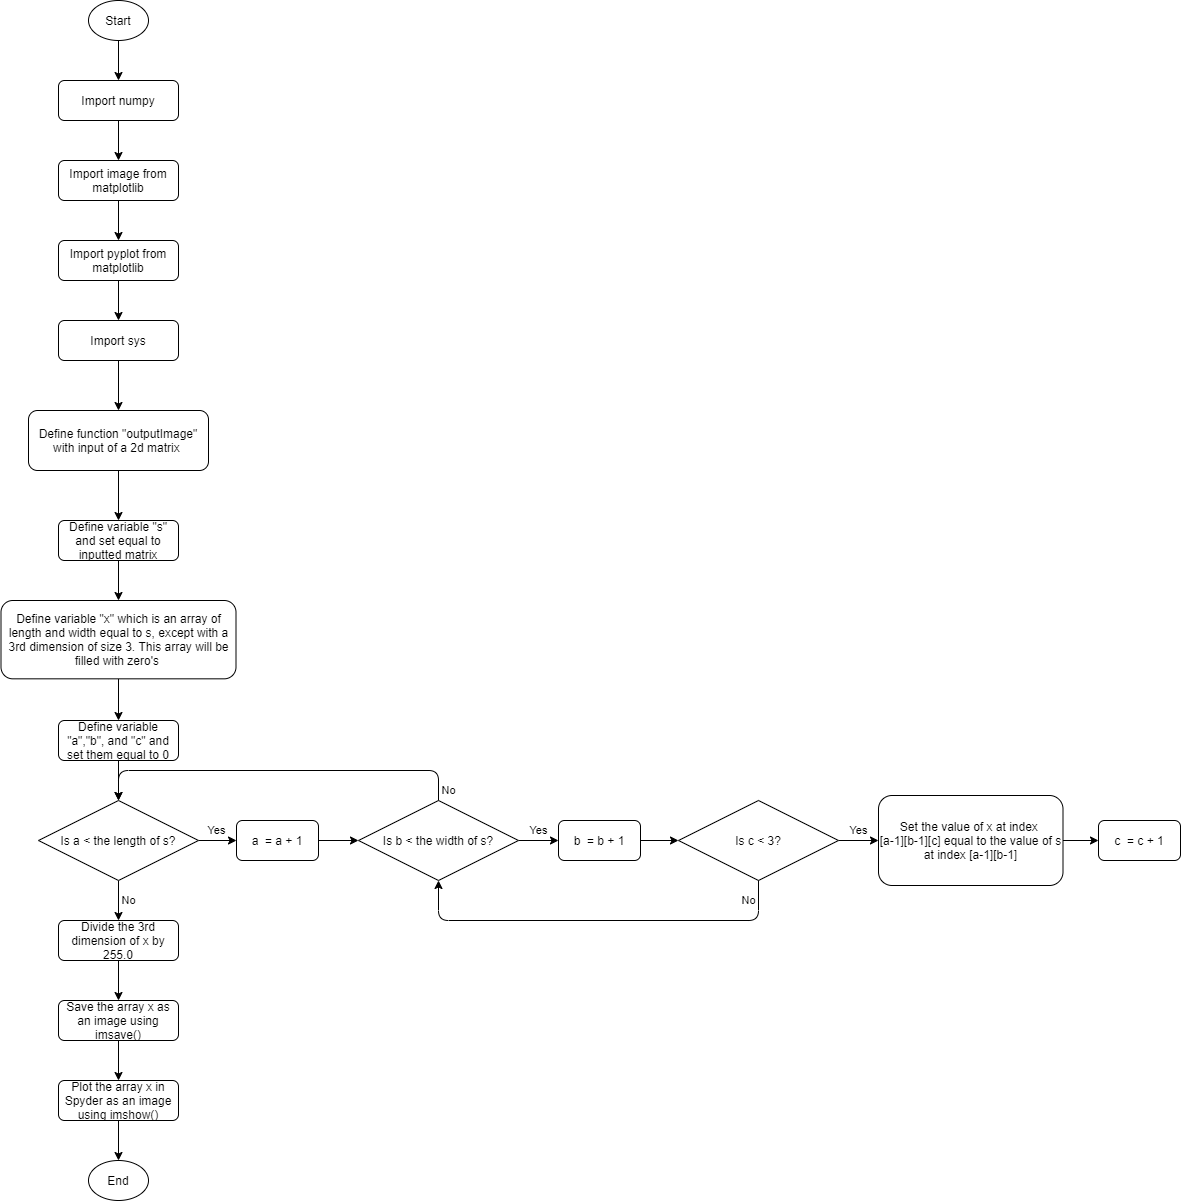

The diagram above was exported from draw.io. Its source (the exported page's mxGraphModel, read from the mxfile embedded in the PNG):
<mxGraphModel dx="1264" dy="592" grid="1" gridSize="10" guides="1" tooltips="1" connect="1" arrows="1" fold="1" page="1" pageScale="1" pageWidth="850" pageHeight="1100" math="0" shadow="0">
  <root>
    <mxCell id="0" />
    <mxCell id="1" parent="0" />
    <mxCell id="9Y7NOR8NDUkNDcIUu2Yq-5" value="" style="edgeStyle=orthogonalEdgeStyle;rounded=0;orthogonalLoop=1;jettySize=auto;html=1;" parent="1" source="9Y7NOR8NDUkNDcIUu2Yq-1" target="9Y7NOR8NDUkNDcIUu2Yq-2" edge="1">
      <mxGeometry relative="1" as="geometry" />
    </mxCell>
    <mxCell id="9Y7NOR8NDUkNDcIUu2Yq-1" value="Start" style="ellipse;whiteSpace=wrap;html=1;" parent="1" vertex="1">
      <mxGeometry x="210" y="120" width="60" height="40" as="geometry" />
    </mxCell>
    <mxCell id="9Y7NOR8NDUkNDcIUu2Yq-6" value="" style="edgeStyle=orthogonalEdgeStyle;rounded=0;orthogonalLoop=1;jettySize=auto;html=1;" parent="1" source="9Y7NOR8NDUkNDcIUu2Yq-2" target="9Y7NOR8NDUkNDcIUu2Yq-3" edge="1">
      <mxGeometry relative="1" as="geometry" />
    </mxCell>
    <mxCell id="9Y7NOR8NDUkNDcIUu2Yq-2" value="Import numpy" style="rounded=1;whiteSpace=wrap;html=1;" parent="1" vertex="1">
      <mxGeometry x="180" y="200" width="120" height="40" as="geometry" />
    </mxCell>
    <mxCell id="9Y7NOR8NDUkNDcIUu2Yq-7" value="" style="edgeStyle=orthogonalEdgeStyle;rounded=0;orthogonalLoop=1;jettySize=auto;html=1;" parent="1" source="9Y7NOR8NDUkNDcIUu2Yq-3" target="9Y7NOR8NDUkNDcIUu2Yq-4" edge="1">
      <mxGeometry relative="1" as="geometry" />
    </mxCell>
    <mxCell id="9Y7NOR8NDUkNDcIUu2Yq-3" value="Import image from matplotlib" style="rounded=1;whiteSpace=wrap;html=1;" parent="1" vertex="1">
      <mxGeometry x="180" y="280" width="120" height="40" as="geometry" />
    </mxCell>
    <mxCell id="9Y7NOR8NDUkNDcIUu2Yq-9" value="" style="edgeStyle=orthogonalEdgeStyle;rounded=0;orthogonalLoop=1;jettySize=auto;html=1;" parent="1" source="9Y7NOR8NDUkNDcIUu2Yq-4" target="9Y7NOR8NDUkNDcIUu2Yq-8" edge="1">
      <mxGeometry relative="1" as="geometry" />
    </mxCell>
    <mxCell id="9Y7NOR8NDUkNDcIUu2Yq-4" value="Import pyplot from matplotlib" style="rounded=1;whiteSpace=wrap;html=1;" parent="1" vertex="1">
      <mxGeometry x="180" y="360" width="120" height="40" as="geometry" />
    </mxCell>
    <mxCell id="9Y7NOR8NDUkNDcIUu2Yq-12" value="" style="edgeStyle=orthogonalEdgeStyle;rounded=0;orthogonalLoop=1;jettySize=auto;html=1;" parent="1" source="9Y7NOR8NDUkNDcIUu2Yq-8" target="9Y7NOR8NDUkNDcIUu2Yq-11" edge="1">
      <mxGeometry relative="1" as="geometry" />
    </mxCell>
    <mxCell id="9Y7NOR8NDUkNDcIUu2Yq-8" value="Import sys" style="rounded=1;whiteSpace=wrap;html=1;" parent="1" vertex="1">
      <mxGeometry x="180" y="440" width="120" height="40" as="geometry" />
    </mxCell>
    <mxCell id="9Y7NOR8NDUkNDcIUu2Yq-14" value="" style="edgeStyle=orthogonalEdgeStyle;rounded=0;orthogonalLoop=1;jettySize=auto;html=1;" parent="1" source="9Y7NOR8NDUkNDcIUu2Yq-11" edge="1">
      <mxGeometry relative="1" as="geometry">
        <mxPoint x="240" y="640" as="targetPoint" />
      </mxGeometry>
    </mxCell>
    <mxCell id="9Y7NOR8NDUkNDcIUu2Yq-11" value="Define function &quot;outputImage&quot; with input of a 2d matrix&amp;nbsp;" style="rounded=1;whiteSpace=wrap;html=1;" parent="1" vertex="1">
      <mxGeometry x="150" y="530" width="180" height="60" as="geometry" />
    </mxCell>
    <mxCell id="9Y7NOR8NDUkNDcIUu2Yq-29" value="End" style="ellipse;whiteSpace=wrap;html=1;" parent="1" vertex="1">
      <mxGeometry x="210" y="1280" width="60" height="40" as="geometry" />
    </mxCell>
    <mxCell id="XOPW2qaKUIwnKsMsQlMl-2" value="" style="edgeStyle=orthogonalEdgeStyle;rounded=0;orthogonalLoop=1;jettySize=auto;html=1;" parent="1" source="9Y7NOR8NDUkNDcIUu2Yq-34" target="XOPW2qaKUIwnKsMsQlMl-1" edge="1">
      <mxGeometry relative="1" as="geometry" />
    </mxCell>
    <mxCell id="9Y7NOR8NDUkNDcIUu2Yq-34" value="Define variable &quot;s&quot; and set equal to inputted matrix" style="rounded=1;whiteSpace=wrap;html=1;" parent="1" vertex="1">
      <mxGeometry x="180" y="640" width="120" height="40" as="geometry" />
    </mxCell>
    <mxCell id="9Y7NOR8NDUkNDcIUu2Yq-40" value="" style="edgeStyle=orthogonalEdgeStyle;rounded=0;orthogonalLoop=1;jettySize=auto;html=1;entryX=0.5;entryY=0;entryDx=0;entryDy=0;" parent="1" source="9Y7NOR8NDUkNDcIUu2Yq-35" target="9Y7NOR8NDUkNDcIUu2Yq-36" edge="1">
      <mxGeometry relative="1" as="geometry" />
    </mxCell>
    <mxCell id="9Y7NOR8NDUkNDcIUu2Yq-35" value="Divide the 3rd dimension of x by 255.0" style="rounded=1;whiteSpace=wrap;html=1;" parent="1" vertex="1">
      <mxGeometry x="180" y="1040" width="120" height="40" as="geometry" />
    </mxCell>
    <mxCell id="9Y7NOR8NDUkNDcIUu2Yq-41" value="" style="edgeStyle=orthogonalEdgeStyle;rounded=0;orthogonalLoop=1;jettySize=auto;html=1;" parent="1" source="9Y7NOR8NDUkNDcIUu2Yq-36" target="9Y7NOR8NDUkNDcIUu2Yq-37" edge="1">
      <mxGeometry relative="1" as="geometry" />
    </mxCell>
    <mxCell id="9Y7NOR8NDUkNDcIUu2Yq-36" value="Save the array x as an image using imsave()" style="rounded=1;whiteSpace=wrap;html=1;" parent="1" vertex="1">
      <mxGeometry x="180" y="1120" width="120" height="40" as="geometry" />
    </mxCell>
    <mxCell id="9Y7NOR8NDUkNDcIUu2Yq-42" value="" style="edgeStyle=orthogonalEdgeStyle;rounded=0;orthogonalLoop=1;jettySize=auto;html=1;" parent="1" source="9Y7NOR8NDUkNDcIUu2Yq-37" target="9Y7NOR8NDUkNDcIUu2Yq-29" edge="1">
      <mxGeometry relative="1" as="geometry" />
    </mxCell>
    <mxCell id="9Y7NOR8NDUkNDcIUu2Yq-37" value="Plot the array x in Spyder as an image using imshow()" style="rounded=1;whiteSpace=wrap;html=1;" parent="1" vertex="1">
      <mxGeometry x="180" y="1200" width="120" height="40" as="geometry" />
    </mxCell>
    <mxCell id="XOPW2qaKUIwnKsMsQlMl-4" value="" style="edgeStyle=orthogonalEdgeStyle;rounded=0;orthogonalLoop=1;jettySize=auto;html=1;" parent="1" source="XOPW2qaKUIwnKsMsQlMl-1" target="XOPW2qaKUIwnKsMsQlMl-3" edge="1">
      <mxGeometry relative="1" as="geometry" />
    </mxCell>
    <mxCell id="XOPW2qaKUIwnKsMsQlMl-1" value="Define variable &quot;x&quot; which is an array of length and width equal to s, except with a 3rd dimension of size 3. This array will be filled with zero's&amp;nbsp;" style="rounded=1;whiteSpace=wrap;html=1;" parent="1" vertex="1">
      <mxGeometry x="122.5" y="720" width="235" height="78.33" as="geometry" />
    </mxCell>
    <mxCell id="XOPW2qaKUIwnKsMsQlMl-15" value="" style="edgeStyle=orthogonalEdgeStyle;rounded=0;orthogonalLoop=1;jettySize=auto;html=1;" parent="1" source="XOPW2qaKUIwnKsMsQlMl-3" target="XOPW2qaKUIwnKsMsQlMl-5" edge="1">
      <mxGeometry relative="1" as="geometry" />
    </mxCell>
    <mxCell id="XOPW2qaKUIwnKsMsQlMl-3" value="Define variable &quot;a&quot;,&quot;b&quot;, and &quot;c&quot; and set them equal to 0" style="rounded=1;whiteSpace=wrap;html=1;" parent="1" vertex="1">
      <mxGeometry x="180" y="840" width="120" height="40" as="geometry" />
    </mxCell>
    <mxCell id="XOPW2qaKUIwnKsMsQlMl-8" value="No" style="edgeStyle=orthogonalEdgeStyle;rounded=0;orthogonalLoop=1;jettySize=auto;html=1;" parent="1" source="XOPW2qaKUIwnKsMsQlMl-5" target="9Y7NOR8NDUkNDcIUu2Yq-35" edge="1">
      <mxGeometry y="10" relative="1" as="geometry">
        <mxPoint as="offset" />
      </mxGeometry>
    </mxCell>
    <mxCell id="XOPW2qaKUIwnKsMsQlMl-10" value="Yes" style="edgeStyle=orthogonalEdgeStyle;rounded=0;orthogonalLoop=1;jettySize=auto;html=1;" parent="1" source="XOPW2qaKUIwnKsMsQlMl-5" target="XOPW2qaKUIwnKsMsQlMl-9" edge="1">
      <mxGeometry x="0.0476" y="10" relative="1" as="geometry">
        <mxPoint as="offset" />
      </mxGeometry>
    </mxCell>
    <mxCell id="XOPW2qaKUIwnKsMsQlMl-5" value="Is a &amp;lt; the length of s?" style="rhombus;whiteSpace=wrap;html=1;" parent="1" vertex="1">
      <mxGeometry x="160" y="920" width="160" height="80" as="geometry" />
    </mxCell>
    <mxCell id="XOPW2qaKUIwnKsMsQlMl-13" value="Yes" style="edgeStyle=orthogonalEdgeStyle;rounded=0;orthogonalLoop=1;jettySize=auto;html=1;" parent="1" source="XOPW2qaKUIwnKsMsQlMl-6" target="XOPW2qaKUIwnKsMsQlMl-12" edge="1">
      <mxGeometry y="10" relative="1" as="geometry">
        <mxPoint as="offset" />
      </mxGeometry>
    </mxCell>
    <mxCell id="XOPW2qaKUIwnKsMsQlMl-6" value="Is b &amp;lt; the width of s?" style="rhombus;whiteSpace=wrap;html=1;" parent="1" vertex="1">
      <mxGeometry x="480" y="920" width="160" height="80" as="geometry" />
    </mxCell>
    <mxCell id="XOPW2qaKUIwnKsMsQlMl-17" value="Yes" style="edgeStyle=orthogonalEdgeStyle;rounded=0;orthogonalLoop=1;jettySize=auto;html=1;" parent="1" source="XOPW2qaKUIwnKsMsQlMl-7" target="XOPW2qaKUIwnKsMsQlMl-16" edge="1">
      <mxGeometry y="10" relative="1" as="geometry">
        <mxPoint as="offset" />
      </mxGeometry>
    </mxCell>
    <mxCell id="XOPW2qaKUIwnKsMsQlMl-7" value="Is c&amp;nbsp;&amp;lt; 3?" style="rhombus;whiteSpace=wrap;html=1;" parent="1" vertex="1">
      <mxGeometry x="800" y="920" width="160" height="80" as="geometry" />
    </mxCell>
    <mxCell id="XOPW2qaKUIwnKsMsQlMl-11" value="" style="edgeStyle=orthogonalEdgeStyle;rounded=0;orthogonalLoop=1;jettySize=auto;html=1;" parent="1" source="XOPW2qaKUIwnKsMsQlMl-9" target="XOPW2qaKUIwnKsMsQlMl-6" edge="1">
      <mxGeometry relative="1" as="geometry" />
    </mxCell>
    <mxCell id="XOPW2qaKUIwnKsMsQlMl-9" value="a&amp;nbsp; = a + 1" style="rounded=1;whiteSpace=wrap;html=1;" parent="1" vertex="1">
      <mxGeometry x="358" y="940" width="82" height="40" as="geometry" />
    </mxCell>
    <mxCell id="XOPW2qaKUIwnKsMsQlMl-14" value="" style="edgeStyle=orthogonalEdgeStyle;rounded=0;orthogonalLoop=1;jettySize=auto;html=1;" parent="1" source="XOPW2qaKUIwnKsMsQlMl-12" target="XOPW2qaKUIwnKsMsQlMl-7" edge="1">
      <mxGeometry relative="1" as="geometry" />
    </mxCell>
    <mxCell id="XOPW2qaKUIwnKsMsQlMl-12" value="b&amp;nbsp; = b + 1" style="rounded=1;whiteSpace=wrap;html=1;" parent="1" vertex="1">
      <mxGeometry x="680" y="940" width="82" height="40" as="geometry" />
    </mxCell>
    <mxCell id="XOPW2qaKUIwnKsMsQlMl-19" value="" style="edgeStyle=orthogonalEdgeStyle;rounded=0;orthogonalLoop=1;jettySize=auto;html=1;" parent="1" source="XOPW2qaKUIwnKsMsQlMl-16" target="XOPW2qaKUIwnKsMsQlMl-18" edge="1">
      <mxGeometry relative="1" as="geometry" />
    </mxCell>
    <mxCell id="XOPW2qaKUIwnKsMsQlMl-16" value="Set the value of x at index &lt;br&gt;[a-1][b-1][c] equal to the value of s at index [a-1][b-1]" style="rounded=1;whiteSpace=wrap;html=1;" parent="1" vertex="1">
      <mxGeometry x="1000" y="915" width="184.5" height="90" as="geometry" />
    </mxCell>
    <mxCell id="XOPW2qaKUIwnKsMsQlMl-18" value="c&amp;nbsp; = c + 1" style="rounded=1;whiteSpace=wrap;html=1;" parent="1" vertex="1">
      <mxGeometry x="1220" y="940" width="82" height="40" as="geometry" />
    </mxCell>
    <mxCell id="XOPW2qaKUIwnKsMsQlMl-20" value="No" style="endArrow=classic;html=1;exitX=0.5;exitY=1;exitDx=0;exitDy=0;entryX=0.5;entryY=1;entryDx=0;entryDy=0;" parent="1" source="XOPW2qaKUIwnKsMsQlMl-7" target="XOPW2qaKUIwnKsMsQlMl-6" edge="1">
      <mxGeometry x="-0.9" y="-10" width="50" height="50" relative="1" as="geometry">
        <mxPoint x="860" y="1070" as="sourcePoint" />
        <mxPoint x="910" y="1020" as="targetPoint" />
        <Array as="points">
          <mxPoint x="880" y="1040" />
          <mxPoint x="560" y="1040" />
        </Array>
        <mxPoint as="offset" />
      </mxGeometry>
    </mxCell>
    <mxCell id="XOPW2qaKUIwnKsMsQlMl-21" value="No" style="endArrow=classic;html=1;exitX=0.5;exitY=0;exitDx=0;exitDy=0;entryX=0.5;entryY=0;entryDx=0;entryDy=0;" parent="1" source="XOPW2qaKUIwnKsMsQlMl-6" target="XOPW2qaKUIwnKsMsQlMl-5" edge="1">
      <mxGeometry x="-0.9474" y="-10" width="50" height="50" relative="1" as="geometry">
        <mxPoint x="510" y="910" as="sourcePoint" />
        <mxPoint x="560" y="860" as="targetPoint" />
        <Array as="points">
          <mxPoint x="560" y="890" />
          <mxPoint x="240" y="890" />
        </Array>
        <mxPoint as="offset" />
      </mxGeometry>
    </mxCell>
  </root>
</mxGraphModel>